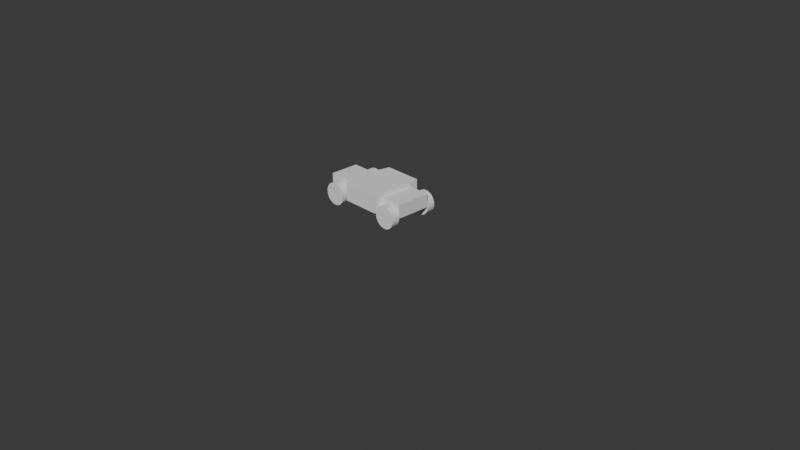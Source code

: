 # Source: cover.blend  (saved by Blender 4.4.32; exported with 4.5.12 LTS)
import bpy
from mathutils import Matrix  # noqa: F401  (used for matrix-valued properties, if any)

bpy.ops.wm.read_factory_settings(use_empty=True)
scene = bpy.context.scene
scene.name = 'Scene'

# ---- collections
col_collection = bpy.data.collections.new('Collection'); scene.collection.children.link(col_collection)

# ---- world
world_world = bpy.data.worlds.new('World'); scene.world = world_world
world_world.use_nodes = True; world_world.node_tree.nodes.clear()
_N = world_world.node_tree.nodes; _L = world_world.node_tree.links
n0 = _N.new('ShaderNodeOutputWorld'); n0.name = 'World Output'; n0.location = (300, 300)
n1 = _N.new('ShaderNodeBackground'); n1.name = 'Background'; n1.location = (10, 300)
n1.inputs[0].default_value = (0.05088, 0.05088, 0.05088, 1.0)
_L.new(n1.outputs[0], n0.inputs[0])
n0.is_active_output = True
world_world.color = (0.05088, 0.05088, 0.05088)
world_world.sun_shadow_jitter_overblur = 0.0

# ---- cameras
cam_camera = bpy.data.cameras.new('Camera')
cam_camera.clip_end = 100.0
cam_camera.ortho_scale = 7.314

# ---- meshes
me_plane = bpy.data.meshes.new('Plane')
me_plane.from_pydata([(-0.26, 0.0, 0.0), (0.0, 0.0, 0.0), (-0.26, 0.4, 0.0), (0.0, 0.4, 0.0), (-0.69, -0.1, 0.0), (-0.26, -0.1, 0.0), (-0.26, 0.5, 0.0), (-0.69, 0.5, 0.0), (-1.075, 0.2, 0.0), (-0.7155, 0.035, 0.0), (-0.7155, 0.365, 0.0), (-1.075, 0.035, 0.0), (-1.075, 0.365, 0.0), (-1.075, 0.2, 0.0), (-0.7155, 0.035, 0.0), (-0.7155, 0.365, 0.0), (-1.075, 0.035, 0.0), (-1.075, 0.365, 0.0), (-1.075, 0.2, 0.0), (-0.7155, 0.035, 0.0), (-0.7155, 0.365, 0.0), (-1.075, 0.035, 0.0), (-1.075, 0.365, 0.0), (-1.075, 0.2, 0.15), (-0.7155, 0.035, 0.15), (-0.7155, 0.365, 0.15), (-1.075, 0.035, 0.15), (-1.075, 0.365, 0.15), (-0.26, 0.0, 0.15), (0.0, 0.0, 0.15), (-0.26, 0.4, 0.15), (0.0, 0.4, 0.15), (-0.26, 0.0, 0.2), (-0.26, 0.4, 0.2), (-0.69, -0.1, 0.2), (-0.26, -0.1, 0.2), (-0.26, 0.5, 0.2), (-0.69, 0.5, 0.2), (-0.7155, 0.035, 0.2), (-0.7155, 0.365, 0.2), (-0.7155, 0.035, 0.2), (-0.7155, 0.365, 0.2)], [], [(0, 5, 4, 9, 11, 8, 12, 10, 7, 6, 2, 3, 1), (9, 14, 16, 11), (12, 17, 15, 10), (8, 13, 17, 12), (9, 10, 15, 14), (11, 16, 13, 8), (17, 22, 20, 15), (14, 19, 21, 16), (14, 15, 20, 19), (16, 21, 18, 13), (13, 18, 22, 17), (21, 26, 23, 18), (18, 23, 27, 22), (22, 27, 25, 20), (19, 24, 26, 21), (19, 20, 25, 24), (27, 23, 26, 24, 25), (2, 0, 28, 30), (3, 31, 29, 1), (2, 30, 31, 3), (1, 29, 28, 0), (28, 29, 31, 30), (5, 35, 34, 4), (0, 2, 33, 32), (0, 32, 35, 5), (10, 39, 37, 7), (6, 36, 33, 2), (4, 34, 38, 9), (20, 19, 40, 41), (7, 37, 36, 6), (35, 32, 33, 36, 37, 39, 41, 40, 38, 34)])
_uv = me_plane.uv_layers.new(name='UVMap')
_uv.uv.foreach_set('vector', [0.0, 0.0, 0.0, 0.25, 0.0, 0.5, 0.0, 0.5312, 0.0, 0.5469, 0.0, 0.5625, 0.0, 0.5781, 0.0, 0.5938, 0.0, 0.625, 0.0, 0.75, 0.0, 1.0, 1.0, 1.0, 1.0, 0.0, 0.0, 0.5312, 0.0, 0.5312, 0.0, 0.5469, 0.0, 0.5469, 0.0, 0.5781, 0.0, 0.5781, 0.0, 0.5938, 0.0, 0.5938, 0.0, 0.5625, 0.0, 0.5625, 0.0, 0.5781, 0.0, 0.5781, 0.0, 0.0, 0.0, 0.0, 0.0, 0.0, 0.0, 0.0, 0.0, 0.5469, 0.0, 0.5469, 0.0, 0.5625, 0.0, 0.5625, 0.0, 0.5781, 0.0, 0.5781, 0.0, 0.5938, 0.0, 0.5938, 0.0, 0.5312, 0.0, 0.5312, 0.0, 0.5469, 0.0, 0.5469, 0.0, 0.0, 0.0, 0.0, 0.0, 0.0, 0.0, 0.0, 0.0, 0.5469, 0.0, 0.5469, 0.0, 0.5625, 0.0, 0.5625, 0.0, 0.5625, 0.0, 0.5625, 0.0, 0.5781, 0.0, 0.5781, 0.0, 0.5469, 0.0, 0.5469, 0.0, 0.5625, 0.0, 0.5625, 0.0, 0.5625, 0.0, 0.5625, 0.0, 0.5781, 0.0, 0.5781, 0.0, 0.5781, 0.0, 0.5781, 0.0, 0.5938, 0.0, 0.5938, 0.0, 0.5312, 0.0, 0.5312, 0.0, 0.5469, 0.0, 0.5469, 0.0, 0.0, 0.0, 0.0, 0.0, 0.0, 0.0, 0.0, 0.0, 0.5781, 0.0, 0.5625, 0.0, 0.5469, 0.0, 0.0, 0.0, 0.5938, 0.0, 0.0, 0.0, 0.0, 0.0, 0.0, 0.0, 0.0, 1.0, 1.0, 1.0, 1.0, 1.0, 0.0, 1.0, 0.0, 0.0, 1.0, 0.0, 1.0, 1.0, 1.0, 1.0, 1.0, 1.0, 0.0, 1.0, 0.0, 0.0, 0.0, 0.0, 0.0, 0.0, 0.0, 1.0, 0.0, 1.0, 1.0, 0.0, 0.0, 0.0, 0.25, 0.0, 0.25, 0.0, 0.5, 0.0, 0.5, 0.0, 0.0, 0.0, 0.0, 0.0, 0.0, 0.0, 0.0, 0.0, 0.0, 0.0, 0.0, 0.0, 0.25, 0.0, 0.25, 0.0, 0.5938, 0.0, 0.5938, 0.0, 0.625, 0.0, 0.625, 0.0, 0.75, 0.0, 0.75, 0.0, 1.0, 0.0, 1.0, 0.0, 0.5, 0.0, 0.5, 0.0, 0.5312, 0.0, 0.5312, 0.0, 0.0, 0.0, 0.0, 0.0, 0.0, 0.0, 0.0, 0.0, 0.625, 0.0, 0.625, 0.0, 0.75, 0.0, 0.75, 0.0, 0.25, 0.0, 0.0, 0.0, 1.0, 0.0, 0.75, 0.0, 0.625, 0.0, 0.5938, 0.0, 0.0, 0.0, 0.0, 0.0, 0.5312, 0.0, 0.5])
me_plane.update()
me_plane_001 = bpy.data.meshes.new('Plane.001')
me_plane_001.from_pydata([(-0.9, -0.995, 0.125), (-0.9, -1.085, 0.125), (-0.8756, -0.995, 0.1226), (-0.8756, -1.085, 0.1226), (-0.8522, -0.995, 0.1155), (-0.8522, -1.085, 0.1155), (-0.8306, -0.995, 0.1039), (-0.8306, -1.085, 0.1039), (-0.8116, -0.995, 0.08839), (-0.8116, -1.085, 0.08839), (-0.7961, -0.995, 0.06945), (-0.7961, -1.085, 0.06945), (-0.7845, -0.995, 0.04784), (-0.7845, -1.085, 0.04784), (-0.7774, -0.995, 0.02439), (-0.7774, -1.085, 0.02439), (-0.775, -0.995, 0.0), (-0.775, -1.085, -3.725e-09), (-0.7774, -0.995, -0.02439), (-0.7774, -1.085, -0.02439), (-0.7845, -0.995, -0.04784), (-0.7845, -1.085, -0.04784), (-0.7961, -0.995, -0.06945), (-0.7961, -1.085, -0.06945), (-0.8116, -0.995, -0.08839), (-0.8116, -1.085, -0.08839), (-0.8306, -0.995, -0.1039), (-0.8306, -1.085, -0.1039), (-0.8522, -0.995, -0.1155), (-0.8522, -1.085, -0.1155), (-0.8756, -0.995, -0.1226), (-0.8756, -1.085, -0.1226), (-0.9, -0.995, -0.125), (-0.9, -1.085, -0.125), (-0.9244, -0.995, -0.1226), (-0.9244, -1.085, -0.1226), (-0.9478, -0.995, -0.1155), (-0.9478, -1.085, -0.1155), (-0.9694, -0.995, -0.1039), (-0.9694, -1.085, -0.1039), (-0.9884, -0.995, -0.08839), (-0.9884, -1.085, -0.08839), (-1.004, -0.995, -0.06945), (-1.004, -1.085, -0.06945), (-1.015, -0.995, -0.04784), (-1.015, -1.085, -0.04784), (-1.023, -0.995, -0.02439), (-1.023, -1.085, -0.02439), (-1.025, -0.995, 0.0), (-1.025, -1.085, -3.725e-09), (-1.023, -0.995, 0.02439), (-1.023, -1.085, 0.02439), (-1.015, -0.995, 0.04784), (-1.015, -1.085, 0.04784), (-1.004, -0.995, 0.06945), (-1.004, -1.085, 0.06945), (-0.9884, -0.995, 0.08839), (-0.9884, -1.085, 0.08839), (-0.9694, -0.995, 0.1039), (-0.9694, -1.085, 0.1039), (-0.9478, -0.995, 0.1155), (-0.9478, -1.085, 0.1155), (-0.9244, -0.995, 0.1226), (-0.9244, -1.085, 0.1226)], [], [(0, 1, 3, 2), (2, 3, 5, 4), (4, 5, 7, 6), (6, 7, 9, 8), (8, 9, 11, 10), (10, 11, 13, 12), (12, 13, 15, 14), (14, 15, 17, 16), (16, 17, 19, 18), (18, 19, 21, 20), (20, 21, 23, 22), (22, 23, 25, 24), (24, 25, 27, 26), (26, 27, 29, 28), (28, 29, 31, 30), (30, 31, 33, 32), (32, 33, 35, 34), (34, 35, 37, 36), (36, 37, 39, 38), (38, 39, 41, 40), (40, 41, 43, 42), (42, 43, 45, 44), (44, 45, 47, 46), (46, 47, 49, 48), (48, 49, 51, 50), (50, 51, 53, 52), (52, 53, 55, 54), (54, 55, 57, 56), (56, 57, 59, 58), (58, 59, 61, 60), (3, 1, 63, 61, 59, 57, 55, 53, 51, 49, 47, 45, 43, 41, 39, 37, 35, 33, 31, 29, 27, 25, 23, 21, 19, 17, 15, 13, 11, 9, 7, 5), (60, 61, 63, 62), (62, 63, 1, 0), (0, 2, 4, 6, 8, 10, 12, 14, 16, 18, 20, 22, 24, 26, 28, 30, 32, 34, 36, 38, 40, 42, 44, 46, 48, 50, 52, 54, 56, 58, 60, 62)])
_uv = me_plane_001.uv_layers.new(name='UVMap')
_uv.uv.foreach_set('vector', [1.0, 0.5, 1.0, 1.0, 0.9688, 1.0, 0.9688, 0.5, 0.9688, 0.5, 0.9688, 1.0, 0.9375, 1.0, 0.9375, 0.5, 0.9375, 0.5, 0.9375, 1.0, 0.9062, 1.0, 0.9062, 0.5, 0.9062, 0.5, 0.9062, 1.0, 0.875, 1.0, 0.875, 0.5, 0.875, 0.5, 0.875, 1.0, 0.8438, 1.0, 0.8438, 0.5, 0.8438, 0.5, 0.8438, 1.0, 0.8125, 1.0, 0.8125, 0.5, 0.8125, 0.5, 0.8125, 1.0, 0.7812, 1.0, 0.7812, 0.5, 0.7812, 0.5, 0.7812, 1.0, 0.75, 1.0, 0.75, 0.5, 0.75, 0.5, 0.75, 1.0, 0.7188, 1.0, 0.7188, 0.5, 0.7188, 0.5, 0.7188, 1.0, 0.6875, 1.0, 0.6875, 0.5, 0.6875, 0.5, 0.6875, 1.0, 0.6562, 1.0, 0.6562, 0.5, 0.6562, 0.5, 0.6562, 1.0, 0.625, 1.0, 0.625, 0.5, 0.625, 0.5, 0.625, 1.0, 0.5938, 1.0, 0.5938, 0.5, 0.5938, 0.5, 0.5938, 1.0, 0.5625, 1.0, 0.5625, 0.5, 0.5625, 0.5, 0.5625, 1.0, 0.5312, 1.0, 0.5312, 0.5, 0.5312, 0.5, 0.5312, 1.0, 0.5, 1.0, 0.5, 0.5, 0.5, 0.5, 0.5, 1.0, 0.4688, 1.0, 0.4688, 0.5, 0.4688, 0.5, 0.4688, 1.0, 0.4375, 1.0, 0.4375, 0.5, 0.4375, 0.5, 0.4375, 1.0, 0.4062, 1.0, 0.4062, 0.5, 0.4062, 0.5, 0.4062, 1.0, 0.375, 1.0, 0.375, 0.5, 0.375, 0.5, 0.375, 1.0, 0.3438, 1.0, 0.3438, 0.5, 0.3438, 0.5, 0.3438, 1.0, 0.3125, 1.0, 0.3125, 0.5, 0.3125, 0.5, 0.3125, 1.0, 0.2812, 1.0, 0.2812, 0.5, 0.2812, 0.5, 0.2812, 1.0, 0.25, 1.0, 0.25, 0.5, 0.25, 0.5, 0.25, 1.0, 0.2188, 1.0, 0.2188, 0.5, 0.2188, 0.5, 0.2188, 1.0, 0.1875, 1.0, 0.1875, 0.5, 0.1875, 0.5, 0.1875, 1.0, 0.1562, 1.0, 0.1562, 0.5, 0.1562, 0.5, 0.1562, 1.0, 0.125, 1.0, 0.125, 0.5, 0.125, 0.5, 0.125, 1.0, 0.09375, 1.0, 0.09375, 0.5, 0.09375, 0.5, 0.09375, 1.0, 0.0625, 1.0, 0.0625, 0.5, 0.2968, 0.4854, 0.25, 0.49, 0.2032, 0.4854, 0.1582, 0.4717, 0.1167, 0.4496, 0.08029, 0.4197, 0.05045, 0.3833, 0.02827, 0.3418, 0.01461, 0.2968, 0.01, 0.25, 0.01461, 0.2032, 0.02827, 0.1582, 0.05045, 0.1167, 0.08029, 0.08029, 0.1167, 0.05045, 0.1582, 0.02827, 0.2032, 0.01461, 0.25, 0.01, 0.2968, 0.01461, 0.3418, 0.02827, 0.3833, 0.05045, 0.4197, 0.08029, 0.4496, 0.1167, 0.4717, 0.1582, 0.4854, 0.2032, 0.49, 0.25, 0.4854, 0.2968, 0.4717, 0.3418, 0.4496, 0.3833, 0.4197, 0.4197, 0.3833, 0.4496, 0.3418, 0.4717, 0.0625, 0.5, 0.0625, 1.0, 0.03125, 1.0, 0.03125, 0.5, 0.03125, 0.5, 0.03125, 1.0, 0.0, 1.0, 0.0, 0.5, 0.75, 0.49, 0.7968, 0.4854, 0.8418, 0.4717, 0.8833, 0.4496, 0.9197, 0.4197, 0.9496, 0.3833, 0.9717, 0.3418, 0.9854, 0.2968, 0.99, 0.25, 0.9854, 0.2032, 0.9717, 0.1582, 0.9496, 0.1167, 0.9197, 0.08029, 0.8833, 0.05045, 0.8418, 0.02827, 0.7968, 0.01461, 0.75, 0.01, 0.7032, 0.01461, 0.6582, 0.02827, 0.6167, 0.05045, 0.5803, 0.08029, 0.5504, 0.1167, 0.5283, 0.1582, 0.5146, 0.2032, 0.51, 0.25, 0.5146, 0.2968, 0.5283, 0.3418, 0.5504, 0.3833, 0.5803, 0.4197, 0.6167, 0.4496, 0.6582, 0.4717, 0.7032, 0.4854])
me_plane_001.update()
me_plane_002 = bpy.data.meshes.new('Plane.002')
me_plane_002.from_pydata([(-0.9, -0.995, 0.125), (-0.9, -1.085, 0.125), (-0.8756, -0.995, 0.1226), (-0.8756, -1.085, 0.1226), (-0.8522, -0.995, 0.1155), (-0.8522, -1.085, 0.1155), (-0.8306, -0.995, 0.1039), (-0.8306, -1.085, 0.1039), (-0.8116, -0.995, 0.08839), (-0.8116, -1.085, 0.08839), (-0.7961, -0.995, 0.06945), (-0.7961, -1.085, 0.06945), (-0.7845, -0.995, 0.04784), (-0.7845, -1.085, 0.04784), (-0.7774, -0.995, 0.02439), (-0.7774, -1.085, 0.02439), (-0.775, -0.995, 0.0), (-0.775, -1.085, -3.725e-09), (-0.7774, -0.995, -0.02439), (-0.7774, -1.085, -0.02439), (-0.7845, -0.995, -0.04784), (-0.7845, -1.085, -0.04784), (-0.7961, -0.995, -0.06945), (-0.7961, -1.085, -0.06945), (-0.8116, -0.995, -0.08839), (-0.8116, -1.085, -0.08839), (-0.8306, -0.995, -0.1039), (-0.8306, -1.085, -0.1039), (-0.8522, -0.995, -0.1155), (-0.8522, -1.085, -0.1155), (-0.8756, -0.995, -0.1226), (-0.8756, -1.085, -0.1226), (-0.9, -0.995, -0.125), (-0.9, -1.085, -0.125), (-0.9244, -0.995, -0.1226), (-0.9244, -1.085, -0.1226), (-0.9478, -0.995, -0.1155), (-0.9478, -1.085, -0.1155), (-0.9694, -0.995, -0.1039), (-0.9694, -1.085, -0.1039), (-0.9884, -0.995, -0.08839), (-0.9884, -1.085, -0.08839), (-1.004, -0.995, -0.06945), (-1.004, -1.085, -0.06945), (-1.015, -0.995, -0.04784), (-1.015, -1.085, -0.04784), (-1.023, -0.995, -0.02439), (-1.023, -1.085, -0.02439), (-1.025, -0.995, 0.0), (-1.025, -1.085, -3.725e-09), (-1.023, -0.995, 0.02439), (-1.023, -1.085, 0.02439), (-1.015, -0.995, 0.04784), (-1.015, -1.085, 0.04784), (-1.004, -0.995, 0.06945), (-1.004, -1.085, 0.06945), (-0.9884, -0.995, 0.08839), (-0.9884, -1.085, 0.08839), (-0.9694, -0.995, 0.1039), (-0.9694, -1.085, 0.1039), (-0.9478, -0.995, 0.1155), (-0.9478, -1.085, 0.1155), (-0.9244, -0.995, 0.1226), (-0.9244, -1.085, 0.1226)], [], [(0, 1, 3, 2), (2, 3, 5, 4), (4, 5, 7, 6), (6, 7, 9, 8), (8, 9, 11, 10), (10, 11, 13, 12), (12, 13, 15, 14), (14, 15, 17, 16), (16, 17, 19, 18), (18, 19, 21, 20), (20, 21, 23, 22), (22, 23, 25, 24), (24, 25, 27, 26), (26, 27, 29, 28), (28, 29, 31, 30), (30, 31, 33, 32), (32, 33, 35, 34), (34, 35, 37, 36), (36, 37, 39, 38), (38, 39, 41, 40), (40, 41, 43, 42), (42, 43, 45, 44), (44, 45, 47, 46), (46, 47, 49, 48), (48, 49, 51, 50), (50, 51, 53, 52), (52, 53, 55, 54), (54, 55, 57, 56), (56, 57, 59, 58), (58, 59, 61, 60), (3, 1, 63, 61, 59, 57, 55, 53, 51, 49, 47, 45, 43, 41, 39, 37, 35, 33, 31, 29, 27, 25, 23, 21, 19, 17, 15, 13, 11, 9, 7, 5), (60, 61, 63, 62), (62, 63, 1, 0), (0, 2, 4, 6, 8, 10, 12, 14, 16, 18, 20, 22, 24, 26, 28, 30, 32, 34, 36, 38, 40, 42, 44, 46, 48, 50, 52, 54, 56, 58, 60, 62)])
_uv = me_plane_002.uv_layers.new(name='UVMap')
_uv.uv.foreach_set('vector', [1.0, 0.5, 1.0, 1.0, 0.9688, 1.0, 0.9688, 0.5, 0.9688, 0.5, 0.9688, 1.0, 0.9375, 1.0, 0.9375, 0.5, 0.9375, 0.5, 0.9375, 1.0, 0.9062, 1.0, 0.9062, 0.5, 0.9062, 0.5, 0.9062, 1.0, 0.875, 1.0, 0.875, 0.5, 0.875, 0.5, 0.875, 1.0, 0.8438, 1.0, 0.8438, 0.5, 0.8438, 0.5, 0.8438, 1.0, 0.8125, 1.0, 0.8125, 0.5, 0.8125, 0.5, 0.8125, 1.0, 0.7812, 1.0, 0.7812, 0.5, 0.7812, 0.5, 0.7812, 1.0, 0.75, 1.0, 0.75, 0.5, 0.75, 0.5, 0.75, 1.0, 0.7188, 1.0, 0.7188, 0.5, 0.7188, 0.5, 0.7188, 1.0, 0.6875, 1.0, 0.6875, 0.5, 0.6875, 0.5, 0.6875, 1.0, 0.6562, 1.0, 0.6562, 0.5, 0.6562, 0.5, 0.6562, 1.0, 0.625, 1.0, 0.625, 0.5, 0.625, 0.5, 0.625, 1.0, 0.5938, 1.0, 0.5938, 0.5, 0.5938, 0.5, 0.5938, 1.0, 0.5625, 1.0, 0.5625, 0.5, 0.5625, 0.5, 0.5625, 1.0, 0.5312, 1.0, 0.5312, 0.5, 0.5312, 0.5, 0.5312, 1.0, 0.5, 1.0, 0.5, 0.5, 0.5, 0.5, 0.5, 1.0, 0.4688, 1.0, 0.4688, 0.5, 0.4688, 0.5, 0.4688, 1.0, 0.4375, 1.0, 0.4375, 0.5, 0.4375, 0.5, 0.4375, 1.0, 0.4062, 1.0, 0.4062, 0.5, 0.4062, 0.5, 0.4062, 1.0, 0.375, 1.0, 0.375, 0.5, 0.375, 0.5, 0.375, 1.0, 0.3438, 1.0, 0.3438, 0.5, 0.3438, 0.5, 0.3438, 1.0, 0.3125, 1.0, 0.3125, 0.5, 0.3125, 0.5, 0.3125, 1.0, 0.2812, 1.0, 0.2812, 0.5, 0.2812, 0.5, 0.2812, 1.0, 0.25, 1.0, 0.25, 0.5, 0.25, 0.5, 0.25, 1.0, 0.2188, 1.0, 0.2188, 0.5, 0.2188, 0.5, 0.2188, 1.0, 0.1875, 1.0, 0.1875, 0.5, 0.1875, 0.5, 0.1875, 1.0, 0.1562, 1.0, 0.1562, 0.5, 0.1562, 0.5, 0.1562, 1.0, 0.125, 1.0, 0.125, 0.5, 0.125, 0.5, 0.125, 1.0, 0.09375, 1.0, 0.09375, 0.5, 0.09375, 0.5, 0.09375, 1.0, 0.0625, 1.0, 0.0625, 0.5, 0.2968, 0.4854, 0.25, 0.49, 0.2032, 0.4854, 0.1582, 0.4717, 0.1167, 0.4496, 0.08029, 0.4197, 0.05045, 0.3833, 0.02827, 0.3418, 0.01461, 0.2968, 0.01, 0.25, 0.01461, 0.2032, 0.02827, 0.1582, 0.05045, 0.1167, 0.08029, 0.08029, 0.1167, 0.05045, 0.1582, 0.02827, 0.2032, 0.01461, 0.25, 0.01, 0.2968, 0.01461, 0.3418, 0.02827, 0.3833, 0.05045, 0.4197, 0.08029, 0.4496, 0.1167, 0.4717, 0.1582, 0.4854, 0.2032, 0.49, 0.25, 0.4854, 0.2968, 0.4717, 0.3418, 0.4496, 0.3833, 0.4197, 0.4197, 0.3833, 0.4496, 0.3418, 0.4717, 0.0625, 0.5, 0.0625, 1.0, 0.03125, 1.0, 0.03125, 0.5, 0.03125, 0.5, 0.03125, 1.0, 0.0, 1.0, 0.0, 0.5, 0.75, 0.49, 0.7968, 0.4854, 0.8418, 0.4717, 0.8833, 0.4496, 0.9197, 0.4197, 0.9496, 0.3833, 0.9717, 0.3418, 0.9854, 0.2968, 0.99, 0.25, 0.9854, 0.2032, 0.9717, 0.1582, 0.9496, 0.1167, 0.9197, 0.08029, 0.8833, 0.05045, 0.8418, 0.02827, 0.7968, 0.01461, 0.75, 0.01, 0.7032, 0.01461, 0.6582, 0.02827, 0.6167, 0.05045, 0.5803, 0.08029, 0.5504, 0.1167, 0.5283, 0.1582, 0.5146, 0.2032, 0.51, 0.25, 0.5146, 0.2968, 0.5283, 0.3418, 0.5504, 0.3833, 0.5803, 0.4197, 0.6167, 0.4496, 0.6582, 0.4717, 0.7032, 0.4854])
me_plane_002.update()
me_plane_003 = bpy.data.meshes.new('Plane.003')
me_plane_003.from_pydata([(-0.9, -0.995, 0.125), (-0.9, -1.085, 0.125), (-0.8756, -0.995, 0.1226), (-0.8756, -1.085, 0.1226), (-0.8522, -0.995, 0.1155), (-0.8522, -1.085, 0.1155), (-0.8306, -0.995, 0.1039), (-0.8306, -1.085, 0.1039), (-0.8116, -0.995, 0.08839), (-0.8116, -1.085, 0.08839), (-0.7961, -0.995, 0.06945), (-0.7961, -1.085, 0.06945), (-0.7845, -0.995, 0.04784), (-0.7845, -1.085, 0.04784), (-0.7774, -0.995, 0.02439), (-0.7774, -1.085, 0.02439), (-0.775, -0.995, 0.0), (-0.775, -1.085, -3.725e-09), (-0.7774, -0.995, -0.02439), (-0.7774, -1.085, -0.02439), (-0.7845, -0.995, -0.04784), (-0.7845, -1.085, -0.04784), (-0.7961, -0.995, -0.06945), (-0.7961, -1.085, -0.06945), (-0.8116, -0.995, -0.08839), (-0.8116, -1.085, -0.08839), (-0.8306, -0.995, -0.1039), (-0.8306, -1.085, -0.1039), (-0.8522, -0.995, -0.1155), (-0.8522, -1.085, -0.1155), (-0.8756, -0.995, -0.1226), (-0.8756, -1.085, -0.1226), (-0.9, -0.995, -0.125), (-0.9, -1.085, -0.125), (-0.9244, -0.995, -0.1226), (-0.9244, -1.085, -0.1226), (-0.9478, -0.995, -0.1155), (-0.9478, -1.085, -0.1155), (-0.9694, -0.995, -0.1039), (-0.9694, -1.085, -0.1039), (-0.9884, -0.995, -0.08839), (-0.9884, -1.085, -0.08839), (-1.004, -0.995, -0.06945), (-1.004, -1.085, -0.06945), (-1.015, -0.995, -0.04784), (-1.015, -1.085, -0.04784), (-1.023, -0.995, -0.02439), (-1.023, -1.085, -0.02439), (-1.025, -0.995, 0.0), (-1.025, -1.085, -3.725e-09), (-1.023, -0.995, 0.02439), (-1.023, -1.085, 0.02439), (-1.015, -0.995, 0.04784), (-1.015, -1.085, 0.04784), (-1.004, -0.995, 0.06945), (-1.004, -1.085, 0.06945), (-0.9884, -0.995, 0.08839), (-0.9884, -1.085, 0.08839), (-0.9694, -0.995, 0.1039), (-0.9694, -1.085, 0.1039), (-0.9478, -0.995, 0.1155), (-0.9478, -1.085, 0.1155), (-0.9244, -0.995, 0.1226), (-0.9244, -1.085, 0.1226)], [], [(0, 1, 3, 2), (2, 3, 5, 4), (4, 5, 7, 6), (6, 7, 9, 8), (8, 9, 11, 10), (10, 11, 13, 12), (12, 13, 15, 14), (14, 15, 17, 16), (16, 17, 19, 18), (18, 19, 21, 20), (20, 21, 23, 22), (22, 23, 25, 24), (24, 25, 27, 26), (26, 27, 29, 28), (28, 29, 31, 30), (30, 31, 33, 32), (32, 33, 35, 34), (34, 35, 37, 36), (36, 37, 39, 38), (38, 39, 41, 40), (40, 41, 43, 42), (42, 43, 45, 44), (44, 45, 47, 46), (46, 47, 49, 48), (48, 49, 51, 50), (50, 51, 53, 52), (52, 53, 55, 54), (54, 55, 57, 56), (56, 57, 59, 58), (58, 59, 61, 60), (3, 1, 63, 61, 59, 57, 55, 53, 51, 49, 47, 45, 43, 41, 39, 37, 35, 33, 31, 29, 27, 25, 23, 21, 19, 17, 15, 13, 11, 9, 7, 5), (60, 61, 63, 62), (62, 63, 1, 0), (0, 2, 4, 6, 8, 10, 12, 14, 16, 18, 20, 22, 24, 26, 28, 30, 32, 34, 36, 38, 40, 42, 44, 46, 48, 50, 52, 54, 56, 58, 60, 62)])
_uv = me_plane_003.uv_layers.new(name='UVMap')
_uv.uv.foreach_set('vector', [1.0, 0.5, 1.0, 1.0, 0.9688, 1.0, 0.9688, 0.5, 0.9688, 0.5, 0.9688, 1.0, 0.9375, 1.0, 0.9375, 0.5, 0.9375, 0.5, 0.9375, 1.0, 0.9062, 1.0, 0.9062, 0.5, 0.9062, 0.5, 0.9062, 1.0, 0.875, 1.0, 0.875, 0.5, 0.875, 0.5, 0.875, 1.0, 0.8438, 1.0, 0.8438, 0.5, 0.8438, 0.5, 0.8438, 1.0, 0.8125, 1.0, 0.8125, 0.5, 0.8125, 0.5, 0.8125, 1.0, 0.7812, 1.0, 0.7812, 0.5, 0.7812, 0.5, 0.7812, 1.0, 0.75, 1.0, 0.75, 0.5, 0.75, 0.5, 0.75, 1.0, 0.7188, 1.0, 0.7188, 0.5, 0.7188, 0.5, 0.7188, 1.0, 0.6875, 1.0, 0.6875, 0.5, 0.6875, 0.5, 0.6875, 1.0, 0.6562, 1.0, 0.6562, 0.5, 0.6562, 0.5, 0.6562, 1.0, 0.625, 1.0, 0.625, 0.5, 0.625, 0.5, 0.625, 1.0, 0.5938, 1.0, 0.5938, 0.5, 0.5938, 0.5, 0.5938, 1.0, 0.5625, 1.0, 0.5625, 0.5, 0.5625, 0.5, 0.5625, 1.0, 0.5312, 1.0, 0.5312, 0.5, 0.5312, 0.5, 0.5312, 1.0, 0.5, 1.0, 0.5, 0.5, 0.5, 0.5, 0.5, 1.0, 0.4688, 1.0, 0.4688, 0.5, 0.4688, 0.5, 0.4688, 1.0, 0.4375, 1.0, 0.4375, 0.5, 0.4375, 0.5, 0.4375, 1.0, 0.4062, 1.0, 0.4062, 0.5, 0.4062, 0.5, 0.4062, 1.0, 0.375, 1.0, 0.375, 0.5, 0.375, 0.5, 0.375, 1.0, 0.3438, 1.0, 0.3438, 0.5, 0.3438, 0.5, 0.3438, 1.0, 0.3125, 1.0, 0.3125, 0.5, 0.3125, 0.5, 0.3125, 1.0, 0.2812, 1.0, 0.2812, 0.5, 0.2812, 0.5, 0.2812, 1.0, 0.25, 1.0, 0.25, 0.5, 0.25, 0.5, 0.25, 1.0, 0.2188, 1.0, 0.2188, 0.5, 0.2188, 0.5, 0.2188, 1.0, 0.1875, 1.0, 0.1875, 0.5, 0.1875, 0.5, 0.1875, 1.0, 0.1562, 1.0, 0.1562, 0.5, 0.1562, 0.5, 0.1562, 1.0, 0.125, 1.0, 0.125, 0.5, 0.125, 0.5, 0.125, 1.0, 0.09375, 1.0, 0.09375, 0.5, 0.09375, 0.5, 0.09375, 1.0, 0.0625, 1.0, 0.0625, 0.5, 0.2968, 0.4854, 0.25, 0.49, 0.2032, 0.4854, 0.1582, 0.4717, 0.1167, 0.4496, 0.08029, 0.4197, 0.05045, 0.3833, 0.02827, 0.3418, 0.01461, 0.2968, 0.01, 0.25, 0.01461, 0.2032, 0.02827, 0.1582, 0.05045, 0.1167, 0.08029, 0.08029, 0.1167, 0.05045, 0.1582, 0.02827, 0.2032, 0.01461, 0.25, 0.01, 0.2968, 0.01461, 0.3418, 0.02827, 0.3833, 0.05045, 0.4197, 0.08029, 0.4496, 0.1167, 0.4717, 0.1582, 0.4854, 0.2032, 0.49, 0.25, 0.4854, 0.2968, 0.4717, 0.3418, 0.4496, 0.3833, 0.4197, 0.4197, 0.3833, 0.4496, 0.3418, 0.4717, 0.0625, 0.5, 0.0625, 1.0, 0.03125, 1.0, 0.03125, 0.5, 0.03125, 0.5, 0.03125, 1.0, 0.0, 1.0, 0.0, 0.5, 0.75, 0.49, 0.7968, 0.4854, 0.8418, 0.4717, 0.8833, 0.4496, 0.9197, 0.4197, 0.9496, 0.3833, 0.9717, 0.3418, 0.9854, 0.2968, 0.99, 0.25, 0.9854, 0.2032, 0.9717, 0.1582, 0.9496, 0.1167, 0.9197, 0.08029, 0.8833, 0.05045, 0.8418, 0.02827, 0.7968, 0.01461, 0.75, 0.01, 0.7032, 0.01461, 0.6582, 0.02827, 0.6167, 0.05045, 0.5803, 0.08029, 0.5504, 0.1167, 0.5283, 0.1582, 0.5146, 0.2032, 0.51, 0.25, 0.5146, 0.2968, 0.5283, 0.3418, 0.5504, 0.3833, 0.5803, 0.4197, 0.6167, 0.4496, 0.6582, 0.4717, 0.7032, 0.4854])
me_plane_003.update()
me_plane_004 = bpy.data.meshes.new('Plane.004')
me_plane_004.from_pydata([(-0.9, -0.995, 0.125), (-0.9, -1.085, 0.125), (-0.8756, -0.995, 0.1226), (-0.8756, -1.085, 0.1226), (-0.8522, -0.995, 0.1155), (-0.8522, -1.085, 0.1155), (-0.8306, -0.995, 0.1039), (-0.8306, -1.085, 0.1039), (-0.8116, -0.995, 0.08839), (-0.8116, -1.085, 0.08839), (-0.7961, -0.995, 0.06945), (-0.7961, -1.085, 0.06945), (-0.7845, -0.995, 0.04784), (-0.7845, -1.085, 0.04784), (-0.7774, -0.995, 0.02439), (-0.7774, -1.085, 0.02439), (-0.775, -0.995, 0.0), (-0.775, -1.085, -3.725e-09), (-0.7774, -0.995, -0.02439), (-0.7774, -1.085, -0.02439), (-0.7845, -0.995, -0.04784), (-0.7845, -1.085, -0.04784), (-0.7961, -0.995, -0.06945), (-0.7961, -1.085, -0.06945), (-0.8116, -0.995, -0.08839), (-0.8116, -1.085, -0.08839), (-0.8306, -0.995, -0.1039), (-0.8306, -1.085, -0.1039), (-0.8522, -0.995, -0.1155), (-0.8522, -1.085, -0.1155), (-0.8756, -0.995, -0.1226), (-0.8756, -1.085, -0.1226), (-0.9, -0.995, -0.125), (-0.9, -1.085, -0.125), (-0.9244, -0.995, -0.1226), (-0.9244, -1.085, -0.1226), (-0.9478, -0.995, -0.1155), (-0.9478, -1.085, -0.1155), (-0.9694, -0.995, -0.1039), (-0.9694, -1.085, -0.1039), (-0.9884, -0.995, -0.08839), (-0.9884, -1.085, -0.08839), (-1.004, -0.995, -0.06945), (-1.004, -1.085, -0.06945), (-1.015, -0.995, -0.04784), (-1.015, -1.085, -0.04784), (-1.023, -0.995, -0.02439), (-1.023, -1.085, -0.02439), (-1.025, -0.995, 0.0), (-1.025, -1.085, -3.725e-09), (-1.023, -0.995, 0.02439), (-1.023, -1.085, 0.02439), (-1.015, -0.995, 0.04784), (-1.015, -1.085, 0.04784), (-1.004, -0.995, 0.06945), (-1.004, -1.085, 0.06945), (-0.9884, -0.995, 0.08839), (-0.9884, -1.085, 0.08839), (-0.9694, -0.995, 0.1039), (-0.9694, -1.085, 0.1039), (-0.9478, -0.995, 0.1155), (-0.9478, -1.085, 0.1155), (-0.9244, -0.995, 0.1226), (-0.9244, -1.085, 0.1226)], [], [(0, 1, 3, 2), (2, 3, 5, 4), (4, 5, 7, 6), (6, 7, 9, 8), (8, 9, 11, 10), (10, 11, 13, 12), (12, 13, 15, 14), (14, 15, 17, 16), (16, 17, 19, 18), (18, 19, 21, 20), (20, 21, 23, 22), (22, 23, 25, 24), (24, 25, 27, 26), (26, 27, 29, 28), (28, 29, 31, 30), (30, 31, 33, 32), (32, 33, 35, 34), (34, 35, 37, 36), (36, 37, 39, 38), (38, 39, 41, 40), (40, 41, 43, 42), (42, 43, 45, 44), (44, 45, 47, 46), (46, 47, 49, 48), (48, 49, 51, 50), (50, 51, 53, 52), (52, 53, 55, 54), (54, 55, 57, 56), (56, 57, 59, 58), (58, 59, 61, 60), (3, 1, 63, 61, 59, 57, 55, 53, 51, 49, 47, 45, 43, 41, 39, 37, 35, 33, 31, 29, 27, 25, 23, 21, 19, 17, 15, 13, 11, 9, 7, 5), (60, 61, 63, 62), (62, 63, 1, 0), (0, 2, 4, 6, 8, 10, 12, 14, 16, 18, 20, 22, 24, 26, 28, 30, 32, 34, 36, 38, 40, 42, 44, 46, 48, 50, 52, 54, 56, 58, 60, 62)])
_uv = me_plane_004.uv_layers.new(name='UVMap')
_uv.uv.foreach_set('vector', [1.0, 0.5, 1.0, 1.0, 0.9688, 1.0, 0.9688, 0.5, 0.9688, 0.5, 0.9688, 1.0, 0.9375, 1.0, 0.9375, 0.5, 0.9375, 0.5, 0.9375, 1.0, 0.9062, 1.0, 0.9062, 0.5, 0.9062, 0.5, 0.9062, 1.0, 0.875, 1.0, 0.875, 0.5, 0.875, 0.5, 0.875, 1.0, 0.8438, 1.0, 0.8438, 0.5, 0.8438, 0.5, 0.8438, 1.0, 0.8125, 1.0, 0.8125, 0.5, 0.8125, 0.5, 0.8125, 1.0, 0.7812, 1.0, 0.7812, 0.5, 0.7812, 0.5, 0.7812, 1.0, 0.75, 1.0, 0.75, 0.5, 0.75, 0.5, 0.75, 1.0, 0.7188, 1.0, 0.7188, 0.5, 0.7188, 0.5, 0.7188, 1.0, 0.6875, 1.0, 0.6875, 0.5, 0.6875, 0.5, 0.6875, 1.0, 0.6562, 1.0, 0.6562, 0.5, 0.6562, 0.5, 0.6562, 1.0, 0.625, 1.0, 0.625, 0.5, 0.625, 0.5, 0.625, 1.0, 0.5938, 1.0, 0.5938, 0.5, 0.5938, 0.5, 0.5938, 1.0, 0.5625, 1.0, 0.5625, 0.5, 0.5625, 0.5, 0.5625, 1.0, 0.5312, 1.0, 0.5312, 0.5, 0.5312, 0.5, 0.5312, 1.0, 0.5, 1.0, 0.5, 0.5, 0.5, 0.5, 0.5, 1.0, 0.4688, 1.0, 0.4688, 0.5, 0.4688, 0.5, 0.4688, 1.0, 0.4375, 1.0, 0.4375, 0.5, 0.4375, 0.5, 0.4375, 1.0, 0.4062, 1.0, 0.4062, 0.5, 0.4062, 0.5, 0.4062, 1.0, 0.375, 1.0, 0.375, 0.5, 0.375, 0.5, 0.375, 1.0, 0.3438, 1.0, 0.3438, 0.5, 0.3438, 0.5, 0.3438, 1.0, 0.3125, 1.0, 0.3125, 0.5, 0.3125, 0.5, 0.3125, 1.0, 0.2812, 1.0, 0.2812, 0.5, 0.2812, 0.5, 0.2812, 1.0, 0.25, 1.0, 0.25, 0.5, 0.25, 0.5, 0.25, 1.0, 0.2188, 1.0, 0.2188, 0.5, 0.2188, 0.5, 0.2188, 1.0, 0.1875, 1.0, 0.1875, 0.5, 0.1875, 0.5, 0.1875, 1.0, 0.1562, 1.0, 0.1562, 0.5, 0.1562, 0.5, 0.1562, 1.0, 0.125, 1.0, 0.125, 0.5, 0.125, 0.5, 0.125, 1.0, 0.09375, 1.0, 0.09375, 0.5, 0.09375, 0.5, 0.09375, 1.0, 0.0625, 1.0, 0.0625, 0.5, 0.2968, 0.4854, 0.25, 0.49, 0.2032, 0.4854, 0.1582, 0.4717, 0.1167, 0.4496, 0.08029, 0.4197, 0.05045, 0.3833, 0.02827, 0.3418, 0.01461, 0.2968, 0.01, 0.25, 0.01461, 0.2032, 0.02827, 0.1582, 0.05045, 0.1167, 0.08029, 0.08029, 0.1167, 0.05045, 0.1582, 0.02827, 0.2032, 0.01461, 0.25, 0.01, 0.2968, 0.01461, 0.3418, 0.02827, 0.3833, 0.05045, 0.4197, 0.08029, 0.4496, 0.1167, 0.4717, 0.1582, 0.4854, 0.2032, 0.49, 0.25, 0.4854, 0.2968, 0.4717, 0.3418, 0.4496, 0.3833, 0.4197, 0.4197, 0.3833, 0.4496, 0.3418, 0.4717, 0.0625, 0.5, 0.0625, 1.0, 0.03125, 1.0, 0.03125, 0.5, 0.03125, 0.5, 0.03125, 1.0, 0.0, 1.0, 0.0, 0.5, 0.75, 0.49, 0.7968, 0.4854, 0.8418, 0.4717, 0.8833, 0.4496, 0.9197, 0.4197, 0.9496, 0.3833, 0.9717, 0.3418, 0.9854, 0.2968, 0.99, 0.25, 0.9854, 0.2032, 0.9717, 0.1582, 0.9496, 0.1167, 0.9197, 0.08029, 0.8833, 0.05045, 0.8418, 0.02827, 0.7968, 0.01461, 0.75, 0.01, 0.7032, 0.01461, 0.6582, 0.02827, 0.6167, 0.05045, 0.5803, 0.08029, 0.5504, 0.1167, 0.5283, 0.1582, 0.5146, 0.2032, 0.51, 0.25, 0.5146, 0.2968, 0.5283, 0.3418, 0.5504, 0.3833, 0.5803, 0.4197, 0.6167, 0.4496, 0.6582, 0.4717, 0.7032, 0.4854])
me_plane_004.update()

# ---- objects
ob_camera = bpy.data.objects.new('Camera', cam_camera)
ob_plane = bpy.data.objects.new('Plane', me_plane)
ob_plane_001 = bpy.data.objects.new('Plane.001', me_plane_001)
ob_plane_002 = bpy.data.objects.new('Plane.002', me_plane_002)
ob_plane_003 = bpy.data.objects.new('Plane.003', me_plane_003)
ob_plane_004 = bpy.data.objects.new('Plane.004', me_plane_004)

# ---- transforms, parenting, visibility, modifiers, constraints
ob_camera.location = (7.359, -6.926, 4.958)
ob_camera.rotation_euler = (1.109, 0.0, 0.8149)
ob_camera.lock_rotations_4d = False
ob_camera.empty_display_type = 'ARROWS'
ob_camera.color = (0.0, 0.0, 0.0, 0.0)
ob_camera.display_type = 'WIRE'
ob_camera.lineart.crease_threshold = 0.0
ob_plane.location = (0.0, 0.0, 0.0)
ob_plane_001.location = (0.78, 0.99, 0.0)
ob_plane_002.location = (0.0, 1.0, 0.0)
ob_plane_003.location = (0.0, 1.49, 0.0)
ob_plane_004.location = (0.78, 1.49, 0.0)

# ---- collection membership
col_collection.objects.link(ob_camera)
col_collection.objects.link(ob_plane)
col_collection.objects.link(ob_plane_001)
col_collection.objects.link(ob_plane_002)
col_collection.objects.link(ob_plane_003)
col_collection.objects.link(ob_plane_004)

# ---- scene / render settings (as saved in the file)
scene.camera = ob_camera
scene.frame_start = 1; scene.frame_end = 250; scene.frame_set(1)
scene.render.engine = 'BLENDER_EEVEE_NEXT'
bpy.context.view_layer.update()

# ---- added for rendering (the .blend has no usable light): sun
light_auto_sun = bpy.data.lights.new('AutoSun', 'SUN')
light_auto_sun.energy = 3.0
light_auto_sun.angle = 0.0523599
ob_auto_sun = bpy.data.objects.new('AutoSun', light_auto_sun)
scene.collection.objects.link(ob_auto_sun)
ob_auto_sun.rotation_euler = (0.872665, 0.174533, 0.523599)
bpy.context.view_layer.update()
